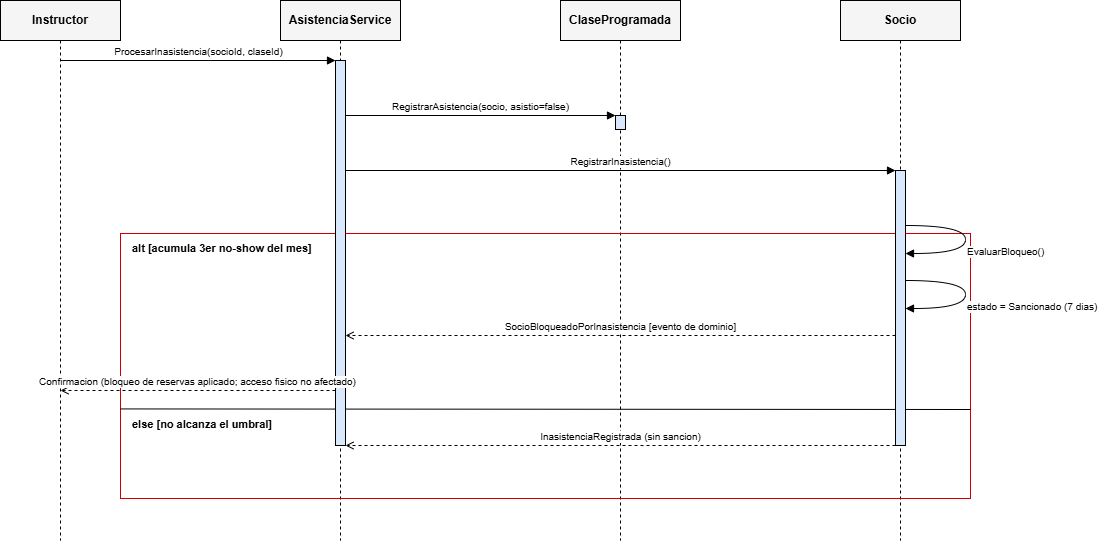

The diagram above was exported from draw.io. Its source (the exported page's mxGraphModel, read from the mxfile embedded in the PNG):
<mxGraphModel dx="1637" dy="780" grid="1" gridSize="10" guides="1" tooltips="1" connect="1" arrows="1" fold="1" page="1" pageScale="1" pageWidth="1169" pageHeight="827" math="0" shadow="0">
  <root>
    <mxCell id="0" />
    <mxCell id="1" parent="0" />
    <mxCell id="id101" parent="1" style="rounded=0;whiteSpace=wrap;html=1;fillColor=#f5f5f5;strokeColor=#000000;fontStyle=1;align=center;verticalAlign=middle;fontSize=12;" value="Instructor" vertex="1">
      <mxGeometry height="40" width="120" y="40" as="geometry" />
    </mxCell>
    <mxCell id="id102" edge="1" parent="1" style="endArrow=none;dashed=1;html=1;strokeColor=#000000;">
      <mxGeometry relative="1" as="geometry">
        <mxPoint x="60" y="80" as="sourcePoint" />
        <mxPoint x="60" y="580" as="targetPoint" />
      </mxGeometry>
    </mxCell>
    <mxCell id="id103" parent="1" style="rounded=0;whiteSpace=wrap;html=1;fillColor=#f5f5f5;strokeColor=#000000;fontStyle=1;align=center;verticalAlign=middle;fontSize=12;" value="AsistenciaService" vertex="1">
      <mxGeometry height="40" width="120" x="280" y="40" as="geometry" />
    </mxCell>
    <mxCell id="id104" edge="1" parent="1" style="endArrow=none;dashed=1;html=1;strokeColor=#000000;">
      <mxGeometry relative="1" as="geometry">
        <mxPoint x="340" y="80" as="sourcePoint" />
        <mxPoint x="340" y="580" as="targetPoint" />
      </mxGeometry>
    </mxCell>
    <mxCell id="id105" parent="1" style="rounded=0;whiteSpace=wrap;html=1;fillColor=#f5f5f5;strokeColor=#000000;fontStyle=1;align=center;verticalAlign=middle;fontSize=12;" value="ClaseProgramada" vertex="1">
      <mxGeometry height="40" width="120" x="560" y="40" as="geometry" />
    </mxCell>
    <mxCell id="id106" edge="1" parent="1" style="endArrow=none;dashed=1;html=1;strokeColor=#000000;">
      <mxGeometry relative="1" as="geometry">
        <mxPoint x="620" y="80" as="sourcePoint" />
        <mxPoint x="620" y="580" as="targetPoint" />
      </mxGeometry>
    </mxCell>
    <mxCell id="id107" parent="1" style="rounded=0;whiteSpace=wrap;html=1;fillColor=#f5f5f5;strokeColor=#000000;fontStyle=1;align=center;verticalAlign=middle;fontSize=12;" value="Socio" vertex="1">
      <mxGeometry height="40" width="120" x="840" y="40" as="geometry" />
    </mxCell>
    <mxCell id="id108" edge="1" parent="1" style="endArrow=none;dashed=1;html=1;strokeColor=#000000;">
      <mxGeometry relative="1" as="geometry">
        <mxPoint x="900" y="80" as="sourcePoint" />
        <mxPoint x="900" y="580" as="targetPoint" />
      </mxGeometry>
    </mxCell>
    <mxCell id="id109" parent="1" style="rounded=0;whiteSpace=wrap;html=1;fillColor=none;strokeColor=#cc0000;verticalAlign=top;align=left;" value="" vertex="1">
      <mxGeometry height="265" width="850" x="120" y="273" as="geometry" />
    </mxCell>
    <mxCell id="id110" parent="1" style="text;html=1;align=left;verticalAlign=top;fontStyle=1;fontSize=11;fontColor=#000000;" value="alt [acumula 3er no-show del mes]" vertex="1">
      <mxGeometry height="18" width="834" x="130" y="275" as="geometry" />
    </mxCell>
    <mxCell id="id111" parent="1" style="text;html=1;align=left;verticalAlign=top;fontStyle=1;fontSize=11;fontColor=#000000;" value="else [no alcanza el umbral]" vertex="1">
      <mxGeometry height="18" width="834" x="130" y="451" as="geometry" />
    </mxCell>
    <mxCell id="id112" edge="1" parent="1" source="id109" style="endArrow=none;html=1;strokeColor=#000000;dashed=0;exitX=0;exitY=0.662;exitDx=0;exitDy=0;exitPerimeter=0;">
      <mxGeometry relative="1" as="geometry">
        <mxPoint x="270" y="449" as="sourcePoint" />
        <mxPoint x="970" y="449" as="targetPoint" />
      </mxGeometry>
    </mxCell>
    <mxCell id="id113" parent="1" style="html=1;whiteSpace=wrap;fillColor=#dae8fc;strokeColor=#000000;" value="" vertex="1">
      <mxGeometry height="385" width="10" x="335" y="100" as="geometry" />
    </mxCell>
    <mxCell id="id114" parent="1" style="html=1;whiteSpace=wrap;fillColor=#dae8fc;strokeColor=#000000;" value="" vertex="1">
      <mxGeometry height="14" width="10" x="615" y="155" as="geometry" />
    </mxCell>
    <mxCell id="id115" parent="1" style="html=1;whiteSpace=wrap;fillColor=#dae8fc;strokeColor=#000000;" value="" vertex="1">
      <mxGeometry height="275" width="10" x="895" y="210" as="geometry" />
    </mxCell>
    <mxCell id="id116" edge="1" parent="1" style="edgeStyle=none;html=1;endArrow=block;endFill=1;dashed=0;fontSize=10;align=center;verticalAlign=bottom;labelBackgroundColor=#ffffff;" value="ProcesarInasistencia(socioId, claseId)">
      <mxGeometry relative="1" as="geometry">
        <mxPoint x="60" y="100" as="sourcePoint" />
        <mxPoint x="335" y="100" as="targetPoint" />
      </mxGeometry>
    </mxCell>
    <mxCell id="id117" edge="1" parent="1" style="edgeStyle=none;html=1;endArrow=block;endFill=1;dashed=0;fontSize=10;align=center;verticalAlign=bottom;labelBackgroundColor=#ffffff;" value="RegistrarAsistencia(socio, asistio=false)">
      <mxGeometry relative="1" as="geometry">
        <mxPoint x="345" y="155" as="sourcePoint" />
        <mxPoint x="615" y="155" as="targetPoint" />
      </mxGeometry>
    </mxCell>
    <mxCell id="id118" edge="1" parent="1" style="edgeStyle=none;html=1;endArrow=block;endFill=1;dashed=0;fontSize=10;align=center;verticalAlign=bottom;labelBackgroundColor=#ffffff;" value="RegistrarInasistencia()">
      <mxGeometry relative="1" as="geometry">
        <mxPoint x="345" y="210" as="sourcePoint" />
        <mxPoint x="895" y="210" as="targetPoint" />
      </mxGeometry>
    </mxCell>
    <mxCell id="id119" edge="1" parent="1" style="edgeStyle=none;html=1;endArrow=block;endFill=1;curved=1;fontSize=10;align=left;verticalAlign=top;labelBackgroundColor=#ffffff;" value="EvaluarBloqueo()">
      <mxGeometry relative="1" as="geometry">
        <Array as="points">
          <mxPoint x="965" y="265" />
          <mxPoint x="965" y="293" />
        </Array>
        <mxPoint x="905" y="265" as="sourcePoint" />
        <mxPoint x="905" y="293" as="targetPoint" />
      </mxGeometry>
    </mxCell>
    <mxCell id="id120" edge="1" parent="1" style="edgeStyle=none;html=1;endArrow=block;endFill=1;curved=1;fontSize=10;align=left;verticalAlign=top;labelBackgroundColor=#ffffff;" value="estado = Sancionado (7 dias)">
      <mxGeometry relative="1" as="geometry">
        <Array as="points">
          <mxPoint x="965" y="320" />
          <mxPoint x="965" y="348" />
        </Array>
        <mxPoint x="905" y="320" as="sourcePoint" />
        <mxPoint x="905" y="348" as="targetPoint" />
      </mxGeometry>
    </mxCell>
    <mxCell id="id121" edge="1" parent="1" style="edgeStyle=none;html=1;endArrow=open;endFill=1;dashed=1;fontSize=10;align=center;verticalAlign=bottom;labelBackgroundColor=#ffffff;" value="SocioBloqueadoPorInasistencia [evento de dominio]">
      <mxGeometry relative="1" as="geometry">
        <mxPoint x="895" y="375" as="sourcePoint" />
        <mxPoint x="345" y="375" as="targetPoint" />
      </mxGeometry>
    </mxCell>
    <mxCell id="id122" edge="1" parent="1" style="edgeStyle=none;html=1;endArrow=open;endFill=1;dashed=1;fontSize=10;align=center;verticalAlign=bottom;labelBackgroundColor=#ffffff;" value="Confirmacion (bloqueo de reservas aplicado; acceso fisico no afectado)">
      <mxGeometry relative="1" as="geometry">
        <mxPoint x="335" y="430" as="sourcePoint" />
        <mxPoint x="60" y="430" as="targetPoint" />
      </mxGeometry>
    </mxCell>
    <mxCell id="id123" edge="1" parent="1" style="edgeStyle=none;html=1;endArrow=open;endFill=1;dashed=1;fontSize=10;align=center;verticalAlign=bottom;labelBackgroundColor=#ffffff;" value="InasistenciaRegistrada (sin sancion)">
      <mxGeometry relative="1" as="geometry">
        <mxPoint x="895" y="485" as="sourcePoint" />
        <mxPoint x="345" y="485" as="targetPoint" />
      </mxGeometry>
    </mxCell>
  </root>
</mxGraphModel>